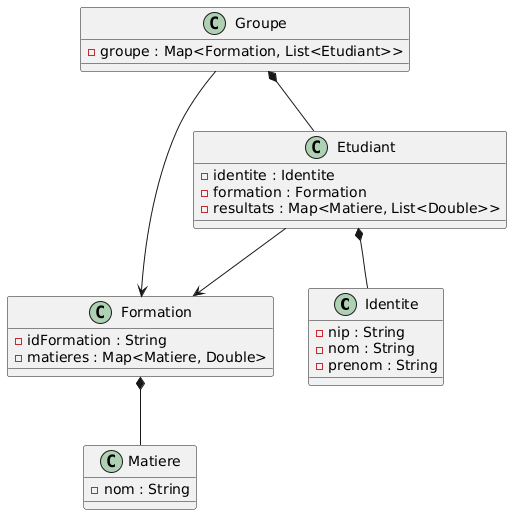

The diagram above was rendered by PlantUML. Its source (embedded in the PNG):
@startuml
class Identite {
  - nip : String
  - nom : String
  - prenom : String
}

class Matiere {
  - nom : String
}

class Formation {
  - idFormation : String
  - matieres : Map<Matiere, Double>
}

class Etudiant {
  - identite : Identite
  - formation : Formation
  - resultats : Map<Matiere, List<Double>>
}

class Groupe {
- groupe : Map<Formation, List<Etudiant>>

  }

Etudiant *-- Identite
Etudiant --> Formation
Formation *-- Matiere
Groupe *-- Etudiant
Groupe --> Formation
@enduml